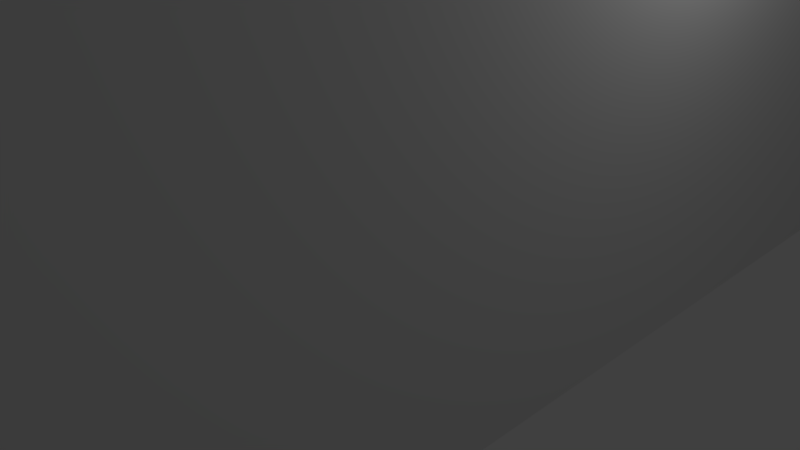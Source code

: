 # Source: podstawkad.blend  (saved by Blender 2.78.0; exported with 4.5.12 LTS)
import bpy
from mathutils import Matrix  # noqa: F401  (used for matrix-valued properties, if any)

bpy.ops.wm.read_factory_settings(use_empty=True)
scene = bpy.context.scene
scene.name = 'Scene'

# ---- collections
col_collection_1 = bpy.data.collections.new('Collection 1'); scene.collection.children.link(col_collection_1)

# ---- world
world_world = bpy.data.worlds.new('World'); scene.world = world_world
world_world.color = (0.05088, 0.05088, 0.05088)
world_world.use_sun_shadow = False
world_world.sun_shadow_jitter_overblur = 0.0
world_world.cycles.sampling_method = 'MANUAL'

# ---- cameras
cam_camera = bpy.data.cameras.new('Camera')
cam_camera.clip_end = 100.0
cam_camera.lens = 35.0
cam_camera.sensor_width = 32.0
cam_camera.sensor_height = 18.0
cam_camera.ortho_scale = 7.314
cam_camera.dof.focus_distance = 0.0
cam_camera.dof.aperture_fstop = 128.0

# ---- lights
light_lamp = bpy.data.lights.new('Lamp', 'POINT')
light_lamp.transmission_factor = 0.0
light_lamp.cutoff_distance = 30.0
light_lamp.energy = 100.0
light_lamp.shadow_buffer_clip_start = 1.001
light_lamp.shadow_soft_size = 0.1
light_lamp.shadow_maximum_resolution = 0.006
light_lamp.use_absolute_resolution = True

# ---- meshes
me_cube_001 = bpy.data.meshes.new('Cube.001')
me_cube_001.from_pydata([(-3.5, -9.893, -13.6), (-3.5, 9.607, -13.6), (-3.5, -9.893, 13.6), (-3.5, 9.607, 13.6), (0.0, -2.643, 13.6), (0.0, -2.643, -13.59), (1.618, -5.818, 13.6), (1.618, -5.818, -13.59), (1.782, -5.551, 13.6), (1.782, -5.551, -13.59), (1.902, -5.261, 13.6), (1.902, -5.261, -13.59), (1.414, -3.229, 13.6), (1.414, -3.229, -13.59), (1.975, -4.956, 13.6), (1.975, -4.956, -13.59), (-1.605e-06, -6.643, 13.6), (-1.605e-06, -6.643, -13.59), (0.618, -2.741, 13.6), (0.618, -2.741, -13.59), (2.0, -4.643, 13.6), (2.0, -4.643, -13.59), (-0.618, -6.545, 13.6), (-0.618, -6.545, -13.59), (-0.3129, -6.618, 13.6), (-0.3129, -6.618, -13.59), (0.3129, -6.618, 13.6), (0.3129, -6.618, -13.59), (1.176, -6.261, 13.6), (1.176, -6.261, -13.59), (-0.908, -6.425, 13.6), (-0.908, -6.425, -13.59), (1.618, -3.467, 13.6), (1.618, -3.467, -13.59), (0.3129, -2.667, 13.6), (0.3129, -2.667, -13.59), (1.782, -3.735, 13.6), (1.782, -3.735, -13.59), (1.975, -4.33, 13.6), (1.975, -4.33, -13.59), (0.908, -6.425, 13.6), (0.908, -6.425, -13.59), (1.414, -6.057, 13.6), (1.414, -6.057, -13.59), (0.618, -6.545, 13.6), (0.618, -6.545, -13.59), (1.176, -3.025, 13.6), (1.176, -3.025, -13.59), (0.908, -2.861, 13.6), (0.908, -2.861, -13.59), (-1.414, -3.229, 13.6), (-1.414, -3.229, -13.59), (-1.618, -3.467, 13.6), (-1.618, -3.467, -13.59), (-0.908, -2.861, 13.6), (-0.908, -2.861, -13.59), (-0.618, -2.741, 13.6), (-0.618, -2.741, -13.59), (-1.902, -5.261, 13.6), (-1.902, -5.261, -13.59), (-1.975, -4.956, 13.6), (-1.975, -4.956, -13.59), (-1.975, -4.33, 13.6), (-1.975, -4.33, -13.59), (-1.902, -4.025, 13.6), (-1.902, -4.025, -13.59), (-1.782, -5.551, 13.6), (-1.782, -5.551, -13.59), (-0.3129, -2.667, 13.6), (-0.3129, -2.667, -13.59), (-1.176, -6.261, 13.6), (-1.176, -6.261, -13.59), (-2.0, -4.643, 13.6), (-2.0, -4.643, -13.59), (1.902, -4.025, 13.6), (1.902, -4.025, -13.59), (-1.414, -6.057, 13.6), (-1.414, -6.057, -13.59), (-1.176, -3.025, 13.6), (-1.176, -3.025, -13.59), (-1.618, -5.818, 13.6), (-1.618, -5.818, -13.59), (-1.782, -3.735, 13.6), (-1.782, -3.735, -13.59), (0.0, 6.657, 13.59), (0.0, 6.657, -13.59), (1.618, 3.482, 13.6), (1.618, 3.482, -13.59), (1.782, 3.749, 13.6), (1.782, 3.749, -13.59), (1.902, 4.039, 13.6), (1.902, 4.039, -13.59), (1.414, 6.071, 13.59), (1.414, 6.071, -13.59), (1.975, 4.344, 13.6), (1.975, 4.344, -13.59), (-1.605e-06, 2.657, 13.6), (-1.605e-06, 2.657, -13.59), (0.618, 6.559, 13.59), (0.618, 6.559, -13.59), (2.0, 4.657, 13.6), (2.0, 4.657, -13.59), (-0.618, 2.755, 13.6), (-0.618, 2.755, -13.59), (-0.3129, 2.682, 13.6), (-0.3129, 2.682, -13.59), (0.3129, 2.682, 13.6), (0.3129, 2.682, -13.59), (1.176, 3.039, 13.6), (1.176, 3.039, -13.59), (-0.908, 2.875, 13.6), (-0.908, 2.875, -13.6), (1.618, 5.833, 13.59), (1.618, 5.833, -13.59), (0.3129, 6.633, 13.59), (0.3129, 6.633, -13.59), (1.782, 5.565, 13.59), (1.782, 5.565, -13.59), (1.975, 4.97, 13.59), (1.975, 4.97, -13.59), (0.908, 2.875, 13.59), (0.908, 2.875, -13.59), (1.414, 3.243, 13.59), (1.414, 3.243, -13.59), (0.618, 2.755, 13.6), (0.618, 2.755, -13.59), (1.176, 6.275, 13.59), (1.176, 6.275, -13.59), (0.908, 6.439, 13.59), (0.908, 6.439, -13.59), (-1.414, 6.071, 13.59), (-1.414, 6.071, -13.59), (-1.618, 5.833, 13.59), (-1.618, 5.833, -13.59), (-0.908, 6.439, 13.59), (-0.908, 6.439, -13.59), (-0.618, 6.559, 13.59), (-0.618, 6.559, -13.59), (-1.902, 4.039, 13.59), (-1.902, 4.039, -13.6), (-1.975, 4.344, 13.59), (-1.975, 4.344, -13.6), (-1.975, 4.97, 13.59), (-1.975, 4.97, -13.59), (-1.902, 5.275, 13.59), (-1.902, 5.275, -13.59), (-1.782, 3.749, 13.59), (-1.782, 3.749, -13.6), (-0.3129, 6.633, 13.59), (-0.3129, 6.633, -13.59), (-1.176, 3.039, 13.6), (-1.176, 3.039, -13.59), (-2.0, 4.657, 13.59), (-2.0, 4.657, -13.6), (1.902, 5.275, 13.6), (1.902, 5.275, -13.59), (-1.414, 3.243, 13.6), (-1.414, 3.243, -13.59), (-1.176, 6.275, 13.59), (-1.176, 6.275, -13.59), (-1.618, 3.482, 13.6), (-1.618, 3.482, -13.6), (-1.782, 5.565, 13.59), (-1.782, 5.565, -13.59), (3.5, -2.24, -9.475), (-3.5, -2.24, -9.475), (3.5, 2.24, -9.475), (-3.5, 2.24, -9.475), (-3.5, -2.24, -7.225), (3.5, 2.24, -7.075), (-3.5, 2.24, -7.075), (3.5, -2.24, -7.075), (-3.5, -2.24, -7.075), (3.5, -2.356, -13.6), (3.5, 3.511, -13.6), (3.5, -5.893, -13.6), (-0.5, -9.893, -13.6), (2.401, -6.047, -13.59), (3.478, -6.311, -13.6), (3.413, -6.725, -13.6), (3.304, -7.129, -13.6), (3.154, -7.52, -13.6), (2.964, -7.893, -13.6), (2.736, -8.244, -13.6), (2.473, -8.569, -13.6), (2.177, -8.865, -13.6), (1.851, -9.129, -13.6), (1.5, -9.357, -13.6), (1.127, -9.547, -13.6), (0.7361, -9.697, -13.6), (0.3316, -9.805, -13.6), (-0.08189, -9.871, -13.6), (-0.5, 9.607, -13.6), (3.5, 5.607, -13.6), (2.34, 5.779, -13.59), (-0.08189, 9.585, -13.6), (0.3316, 9.52, -13.6), (0.7361, 9.411, -13.6), (1.127, 9.261, -13.6), (1.5, 9.071, -13.6), (1.851, 8.843, -13.6), (2.177, 8.58, -13.6), (2.473, 8.284, -13.6), (2.736, 7.958, -13.6), (2.964, 7.607, -13.6), (3.154, 7.234, -13.6), (3.304, 6.843, -13.6), (3.413, 6.439, -13.6), (3.478, 6.025, -13.6), (3.5, 5.607, 13.6), (-0.5, 9.607, 13.6), (2.34, 5.779, 13.6), (3.478, 6.025, 13.6), (3.413, 6.439, 13.6), (3.304, 6.843, 13.6), (3.154, 7.234, 13.6), (2.964, 7.607, 13.6), (2.736, 7.958, 13.6), (2.473, 8.284, 13.6), (2.177, 8.58, 13.6), (1.851, 8.843, 13.6), (1.5, 9.071, 13.6), (1.127, 9.261, 13.6), (0.7361, 9.411, 13.6), (0.3316, 9.52, 13.6), (-0.08189, 9.585, 13.6), (-0.5, -9.893, 13.6), (3.5, -5.893, 13.6), (2.401, -6.047, 13.6), (-0.08189, -9.871, 13.6), (0.3316, -9.805, 13.6), (0.7361, -9.697, 13.6), (1.127, -9.547, 13.6), (1.5, -9.357, 13.6), (1.851, -9.129, 13.6), (2.177, -8.865, 13.6), (2.473, -8.569, 13.6), (2.736, -8.244, 13.6), (2.964, -7.893, 13.6), (3.154, -7.52, 13.6), (3.304, -7.129, 13.6), (3.413, -6.725, 13.6), (3.478, -6.311, 13.6)], [], [(1, 192, 194, 101, 119, 155, 117, 113, 93, 127, 129, 99, 115, 85, 149, 137, 135, 159, 131, 133, 163, 145, 143, 153), (1, 3, 210, 192), (0, 2, 3, 1, 170, 172, 168), (3, 152, 142, 144, 162, 132, 130, 158, 134, 136, 148, 84, 114, 98, 128, 126, 92, 112, 116, 154, 118, 100, 211, 210), (226, 228, 20, 14, 10, 8, 6, 42, 28, 40, 44, 26, 16, 24, 22, 30, 70, 76, 80, 66, 58, 60, 72, 2), (141, 139, 147, 161, 157, 151, 111, 103, 105, 97, 107, 125, 121, 109, 123, 87, 89, 91, 95, 101, 194, 193, 174, 173, 175, 177, 21, 39, 75, 37, 33, 13, 47, 49, 19, 35, 5, 69, 57, 55, 79, 51, 53, 83, 65, 63, 73, 0, 1, 153), (39, 38, 74, 75), (51, 50, 52, 53), (53, 52, 82, 83), (11, 10, 14, 15), (15, 14, 20, 21), (77, 76, 70, 71), (37, 36, 32, 33), (75, 74, 36, 37), (13, 12, 46, 47), (83, 82, 64, 65), (41, 40, 28, 29), (67, 66, 80, 81), (29, 28, 42, 43), (65, 64, 62, 63), (47, 46, 48, 49), (27, 26, 44, 45), (176, 226, 2, 0), (49, 48, 18, 19), (9, 8, 10, 11), (61, 60, 58, 59), (81, 80, 76, 77), (63, 62, 72, 73), (79, 78, 50, 51), (7, 6, 8, 9), (17, 16, 26, 27), (23, 22, 24, 25), (35, 34, 4, 5), (33, 32, 12, 13), (71, 70, 30, 31), (21, 20, 38, 39), (45, 44, 40, 41), (57, 56, 54, 55), (73, 72, 60, 61), (19, 18, 34, 35), (31, 30, 22, 23), (43, 42, 6, 7), (59, 58, 66, 67), (5, 4, 68, 69), (69, 68, 56, 57), (25, 24, 16, 17), (55, 54, 78, 79), (119, 118, 154, 155), (131, 130, 132, 133), (133, 132, 162, 163), (91, 90, 94, 95), (95, 94, 100, 101), (157, 156, 150, 151), (117, 116, 112, 113), (155, 154, 116, 117), (93, 92, 126, 127), (163, 162, 144, 145), (121, 120, 108, 109), (147, 146, 160, 161), (109, 108, 122, 123), (145, 144, 142, 143), (127, 126, 128, 129), (107, 106, 124, 125), (173, 164, 171, 169, 166, 174, 193, 209, 227, 175), (129, 128, 98, 99), (89, 88, 90, 91), (141, 140, 138, 139), (161, 160, 156, 157), (143, 142, 152, 153), (159, 158, 130, 131), (87, 86, 88, 89), (97, 96, 106, 107), (103, 102, 104, 105), (115, 114, 84, 85), (113, 112, 92, 93), (151, 150, 110, 111), (101, 100, 118, 119), (125, 124, 120, 121), (137, 136, 134, 135), (153, 152, 140, 141), (99, 98, 114, 115), (111, 110, 102, 103), (123, 122, 86, 87), (139, 138, 146, 147), (209, 211, 100, 94, 90, 88, 86, 122, 108, 120, 124, 106, 96, 104, 102, 110, 150, 156, 160, 146, 138, 140, 152, 3, 2, 72, 62, 64, 82, 52, 50, 78, 54, 56, 68, 4, 34, 18, 48, 46, 12, 32, 36, 74, 38, 20, 228, 227), (85, 84, 148, 149), (149, 148, 136, 137), (105, 104, 96, 97), (135, 134, 158, 159), (167, 166, 169, 170), (165, 167, 170, 1, 0, 168), (165, 164, 166, 167), (171, 172, 170, 169), (164, 165, 168, 172, 171), (174, 166, 164, 173), (175, 178, 177), (178, 179, 177), (179, 180, 177), (180, 181, 177), (181, 182, 177), (182, 183, 177), (183, 184, 177), (184, 185, 177), (185, 186, 177), (186, 187, 177), (187, 188, 177), (188, 189, 177), (189, 190, 177), (190, 191, 177), (191, 176, 177), (192, 195, 194), (195, 196, 194), (196, 197, 194), (197, 198, 194), (198, 199, 194), (199, 200, 194), (200, 201, 194), (201, 202, 194), (202, 203, 194), (203, 204, 194), (204, 205, 194), (205, 206, 194), (206, 207, 194), (207, 208, 194), (208, 193, 194), (209, 212, 211), (212, 213, 211), (213, 214, 211), (214, 215, 211), (215, 216, 211), (216, 217, 211), (217, 218, 211), (218, 219, 211), (219, 220, 211), (220, 221, 211), (221, 222, 211), (222, 223, 211), (223, 224, 211), (224, 225, 211), (225, 210, 211), (226, 229, 228), (229, 230, 228), (230, 231, 228), (231, 232, 228), (232, 233, 228), (233, 234, 228), (234, 235, 228), (235, 236, 228), (236, 237, 228), (237, 238, 228), (238, 239, 228), (239, 240, 228), (240, 241, 228), (241, 242, 228), (242, 227, 228), (175, 227, 242, 178), (178, 242, 241, 179), (179, 241, 240, 180), (180, 240, 239, 181), (181, 239, 238, 182), (182, 238, 237, 183), (183, 237, 236, 184), (184, 236, 235, 185), (185, 235, 234, 186), (186, 234, 233, 187), (187, 233, 232, 188), (188, 232, 231, 189), (189, 231, 230, 190), (190, 230, 229, 191), (191, 229, 226, 176), (209, 193, 208, 212), (212, 208, 207, 213), (213, 207, 206, 214), (214, 206, 205, 215), (215, 205, 204, 216), (216, 204, 203, 217), (217, 203, 202, 218), (218, 202, 201, 219), (219, 201, 200, 220), (220, 200, 199, 221), (221, 199, 198, 222), (222, 198, 197, 223), (223, 197, 196, 224), (224, 196, 195, 225), (225, 195, 192, 210), (0, 73, 61, 59, 67, 81, 77, 71, 31, 23, 25, 17, 27, 45, 41, 29, 43, 7, 9, 11, 15, 21, 177, 176)])
me_cube_001.use_remesh_preserve_volume = False
me_cube_001.use_remesh_preserve_attributes = False
me_cube_001.use_mirror_vertex_groups = False
me_cube_001.update()

# ---- objects
ob_cube = bpy.data.objects.new('Cube', me_cube_001)
ob_lamp = bpy.data.objects.new('Lamp', light_lamp)
ob_camera = bpy.data.objects.new('Camera', cam_camera)

# ---- transforms, parenting, visibility, modifiers, constraints
ob_cube.location = (0.0, 0.0, 13.6)
ob_cube.lineart.crease_threshold = 0.0
ob_lamp.location = (4.076, 1.005, 5.904)
ob_lamp.rotation_euler = (0.6503, 0.05522, 1.866)
ob_lamp.lock_rotations_4d = False
ob_lamp.empty_display_type = 'ARROWS'
ob_lamp.color = (0.0, 0.0, 0.0, 0.0)
ob_lamp.lineart.crease_threshold = 0.0
ob_camera.location = (7.481, -6.508, 5.344)
ob_camera.rotation_euler = (1.109, 0.0, 0.8149)
ob_camera.lock_rotations_4d = False
ob_camera.empty_display_type = 'ARROWS'
ob_camera.color = (0.0, 0.0, 0.0, 0.0)
ob_camera.display_type = 'WIRE'
ob_camera.lineart.crease_threshold = 0.0

# ---- collection membership
col_collection_1.objects.link(ob_cube)
col_collection_1.objects.link(ob_lamp)
col_collection_1.objects.link(ob_camera)

# ---- scene / render settings (as saved in the file)
scene.camera = ob_camera
scene.frame_start = 1; scene.frame_end = 250; scene.frame_set(1)
scene.render.engine = 'BLENDER_EEVEE_NEXT'
scene.render.resolution_percentage = 50
scene.render.dither_intensity = 0.0
scene.cycles.use_denoising = False
scene.cycles.samples = 128
scene.cycles.sampling_pattern = 'TABULATED_SOBOL'
scene.cycles.light_sampling_threshold = 0.0
scene.cycles.use_adaptive_sampling = False
scene.cycles.use_light_tree = False
scene.cycles.blur_glossy = 0.0
scene.cycles.sample_clamp_indirect = 0.0
scene.view_settings.view_transform = 'Standard'
bpy.context.view_layer.update()
